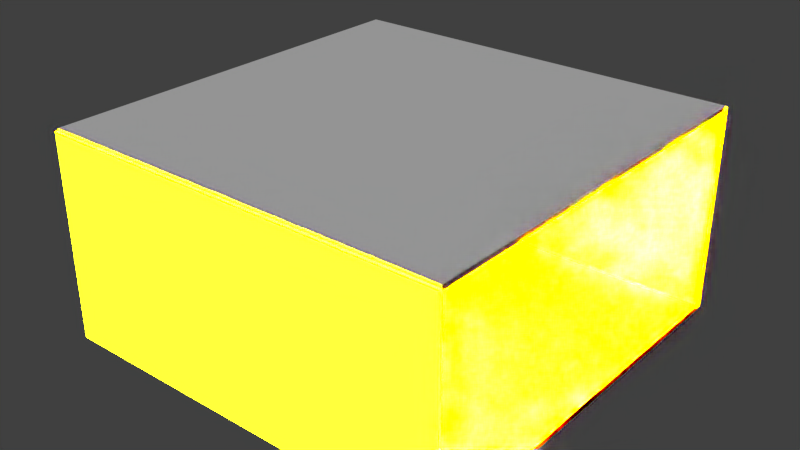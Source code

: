 # Source: room.blend  (saved by Blender 2.78.0; exported with 4.5.12 LTS)
import bpy
from mathutils import Matrix  # noqa: F401  (used for matrix-valued properties, if any)

bpy.ops.wm.read_factory_settings(use_empty=True)
scene = bpy.context.scene
scene.name = 'Scene'

# ---- collections
col_collection_1 = bpy.data.collections.new('Collection 1'); scene.collection.children.link(col_collection_1)

# ---- materials (node trees are filled in below, after node groups)
mat_material_009 = bpy.data.materials.new('Material.009')
mat_material_009.alpha_threshold = 0.0
mat_material_009.use_transparent_shadow = False
mat_material_009.diffuse_color = (0.0, 0.0, 0.0, 1.0)
mat_material_009.specular_color = (0.5, 0.5, 0.5)
mat_material_009.roughness = 0.5
mat_material_009.specular_intensity = 1.0
mat_material_005 = bpy.data.materials.new('Material.005')
mat_material_005.alpha_threshold = 0.0
mat_material_005.use_transparent_shadow = False
mat_material_005.diffuse_color = (0.6393, 0.1247, 0.07092, 1.0)
mat_material_005.specular_color = (0.5, 0.5, 0.5)
mat_material_005.roughness = 0.5
mat_material_005.specular_intensity = 1.0
mat_material_002 = bpy.data.materials.new('Material.002')
mat_material_002.alpha_threshold = 0.0
mat_material_002.use_transparent_shadow = False
mat_material_002.diffuse_color = (204.0, 204.0, 0.8, 1.0)
mat_material_002.specular_color = (0.5, 0.5, 0.5)
mat_material_002.roughness = 0.5
mat_material_002.specular_intensity = 1.0
mat_material_011 = bpy.data.materials.new('Material.011')
mat_material_011.alpha_threshold = 0.0
mat_material_011.use_transparent_shadow = False
mat_material_011.diffuse_color = (0.64, 0.64, 0.64, 1.0)
mat_material_011.specular_color = (0.5, 0.5, 0.5)
mat_material_011.roughness = 0.5
mat_material_011.specular_intensity = 1.0
mat_material_007 = bpy.data.materials.new('Material.007')
mat_material_007.alpha_threshold = 0.0
mat_material_007.use_transparent_shadow = False
mat_material_007.diffuse_color = (0.0, 0.0, 0.0, 1.0)
mat_material_007.specular_color = (0.5, 0.5, 0.5)
mat_material_007.roughness = 0.5
mat_material_007.specular_intensity = 1.0
mat_material_010 = bpy.data.materials.new('Material.010')
mat_material_010.alpha_threshold = 0.0
mat_material_010.use_transparent_shadow = False
mat_material_010.diffuse_color = (0.0, 0.0, 0.0, 1.0)
mat_material_010.specular_color = (0.5, 0.5, 0.5)
mat_material_010.roughness = 0.5
mat_material_010.specular_intensity = 1.0
mat_material_006 = bpy.data.materials.new('Material.006')
mat_material_006.alpha_threshold = 0.0
mat_material_006.use_transparent_shadow = False
mat_material_006.diffuse_color = (0.64, 0.64, 0.64, 1.0)
mat_material_006.specular_color = (0.5, 0.5, 0.5)
mat_material_006.roughness = 0.5
mat_material_006.specular_intensity = 1.0
mat_material_001 = bpy.data.materials.new('Material.001')
mat_material_001.alpha_threshold = 0.0
mat_material_001.use_transparent_shadow = False
mat_material_001.diffuse_color = (204.0, 204.0, 0.8, 1.0)
mat_material_001.specular_color = (0.5, 0.5, 0.5)
mat_material_001.roughness = 0.5
mat_material_001.specular_intensity = 1.0
mat_material_003 = bpy.data.materials.new('Material.003')
mat_material_003.alpha_threshold = 0.0
mat_material_003.use_transparent_shadow = False
mat_material_003.diffuse_color = (204.0, 204.0, 0.8, 1.0)
mat_material_003.specular_color = (0.5, 0.5, 0.5)
mat_material_003.roughness = 0.5
mat_material_003.specular_intensity = 1.0
mat_material_008 = bpy.data.materials.new('Material.008')
mat_material_008.alpha_threshold = 0.0
mat_material_008.use_transparent_shadow = False
mat_material_008.diffuse_color = (0.0, 0.0, 0.0, 1.0)
mat_material_008.specular_color = (0.5, 0.5, 0.5)
mat_material_008.roughness = 0.5
mat_material_008.specular_intensity = 1.0
mat_material_004 = bpy.data.materials.new('Material.004')
mat_material_004.alpha_threshold = 0.0
mat_material_004.use_transparent_shadow = False
mat_material_004.specular_color = (0.5, 0.5, 0.5)
mat_material_004.roughness = 0.5
mat_material_004.specular_intensity = 1.0

# ---- material node trees

# ---- world
world_world = bpy.data.worlds.new('World'); scene.world = world_world
world_world.color = (0.05088, 0.05088, 0.05088)
world_world.use_sun_shadow = False
world_world.sun_shadow_jitter_overblur = 0.0
world_world.cycles.sampling_method = 'MANUAL'

# ---- lights
light_sun_001 = bpy.data.lights.new('Sun.001', 'SUN')
light_sun_001.transmission_factor = 0.0
light_sun_001.angle = 0.1993
light_sun_001.energy = 1.0
light_sun_001.shadow_buffer_clip_start = 0.5
light_sun_001.shadow_soft_size = 0.1
light_sun_001.shadow_cascade_max_distance = 1000.0

# ---- meshes
me_plane_001 = bpy.data.meshes.new('Plane.001')
me_plane_001.from_pydata([(-4.605, 6.469, -7.901), (-4.605, 2.469, -7.901), (-2.16, 2.469, -7.901), (-2.16, 6.469, -7.901), (-8.0, 8.131, 8.0), (-8.0, 8.338, 8.0), (-8.0, 8.338, -8.0), (-8.0, 8.131, -8.0), (8.0, 8.338, -8.0), (8.0, 8.131, -8.0), (8.0, 8.338, 8.0), (8.0, 8.131, 8.0), (-8.0, 0.1312, 8.0), (-8.0, 0.3382, 8.0), (-8.0, 0.3382, -8.0), (-8.0, 0.1312, -8.0), (8.0, 0.3382, -8.0), (8.0, 0.1312, -8.0), (8.0, 0.3382, 8.0), (8.0, 0.1312, 8.0), (2.198, 6.414, -7.967), (2.198, 2.414, -7.967), (4.653, 2.414, -7.967), (4.653, 6.414, -7.967), (-4.641, 4.526, -7.769), (-4.641, 4.526, -7.976), (-4.641, 4.426, -7.976), (-4.641, 4.426, -7.769), (-2.196, 4.526, -7.976), (-2.196, 4.426, -7.976), (-2.196, 4.526, -7.769), (-2.196, 4.426, -7.769), (2.236, 4.506, -7.769), (2.236, 4.506, -7.976), (2.236, 4.406, -7.976), (2.236, 4.406, -7.769), (4.681, 4.506, -7.976), (4.681, 4.406, -7.976), (4.681, 4.506, -7.769), (4.681, 4.406, -7.769), (-3.369, 6.476, -7.769), (-3.369, 6.476, -7.976), (-3.469, 6.476, -7.976), (-3.469, 6.476, -7.769), (-3.369, 2.476, -7.976), (-3.469, 2.476, -7.976), (-3.369, 2.476, -7.769), (-3.469, 2.476, -7.769), (3.509, 6.456, -7.769), (3.509, 6.456, -7.976), (3.409, 6.456, -7.976), (3.409, 6.456, -7.769), (3.509, 2.456, -7.976), (3.409, 2.456, -7.976), (3.509, 2.456, -7.769), (3.409, 2.456, -7.769), (8.0, 8.235, -7.775), (-8.0, 8.235, -7.775), (-8.0, 0.2347, -7.775), (-4.606, 3.764, -7.775), (-4.606, 4.031, -7.775), (-4.606, 4.297, -7.775), (-4.606, 4.564, -7.775), (-4.606, 4.831, -7.775), (-4.606, 5.097, -7.775), (-4.606, 5.364, -7.775), (-4.606, 5.631, -7.775), (-4.606, 5.898, -7.775), (-4.606, 6.164, -7.775), (-4.606, 6.431, -7.775), (-4.443, 6.431, -7.775), (-4.28, 6.431, -7.775), (-4.117, 6.431, -7.775), (-3.954, 6.431, -7.775), (-3.791, 6.431, -7.775), (-3.628, 6.431, -7.775), (-3.465, 6.431, -7.775), (-3.302, 6.431, -7.775), (-3.139, 6.431, -7.775), (-2.976, 6.431, -7.775), (-2.813, 6.431, -7.775), (-2.65, 6.431, -7.775), (-2.487, 6.431, -7.775), (-2.324, 6.431, -7.775), (-2.161, 6.431, -7.775), (-2.161, 6.164, -7.775), (-2.161, 5.897, -7.775), (-2.161, 5.631, -7.775), (-2.161, 5.364, -7.775), (-2.161, 5.097, -7.775), (2.248, 5.076, -7.775), (2.248, 5.342, -7.775), (2.248, 5.609, -7.775), (2.248, 5.876, -7.775), (2.248, 6.142, -7.775), (2.248, 6.409, -7.775), (2.411, 6.409, -7.775), (2.574, 6.409, -7.775), (2.737, 6.409, -7.775), (2.9, 6.409, -7.775), (3.063, 6.409, -7.775), (3.226, 6.409, -7.775), (3.389, 6.409, -7.775), (3.552, 6.409, -7.775), (3.715, 6.409, -7.775), (3.878, 6.409, -7.775), (4.041, 6.409, -7.775), (4.204, 6.409, -7.775), (4.367, 6.409, -7.775), (4.53, 6.409, -7.775), (4.693, 6.409, -7.775), (-8.0, 8.235, -7.982), (-8.0, 0.2347, -7.982), (8.0, 8.235, -7.982), (8.0, 0.2347, -7.775), (8.0, 0.2347, -7.982), (4.693, 6.142, -7.775), (4.693, 5.876, -7.775), (4.693, 5.609, -7.775), (4.693, 5.342, -7.775), (4.693, 5.076, -7.775), (4.693, 4.809, -7.775), (4.693, 4.542, -7.775), (4.693, 4.276, -7.775), (4.693, 4.009, -7.775), (4.693, 3.742, -7.775), (4.693, 3.476, -7.775), (4.693, 3.209, -7.775), (4.693, 2.942, -7.775), (4.693, 2.676, -7.775), (4.693, 2.409, -7.775), (4.53, 2.409, -7.775), (4.367, 2.409, -7.775), (4.204, 2.409, -7.775), (4.041, 2.409, -7.775), (3.878, 2.409, -7.775), (3.715, 2.409, -7.775), (3.552, 2.409, -7.775), (3.389, 2.409, -7.775), (3.226, 2.409, -7.775), (3.063, 2.409, -7.775), (2.9, 2.409, -7.775), (2.737, 2.409, -7.775), (2.574, 2.409, -7.775), (2.411, 2.409, -7.775), (2.248, 2.409, -7.775), (2.245, 2.444, -7.982), (2.408, 2.444, -7.982), (2.571, 2.444, -7.982), (2.734, 2.444, -7.982), (2.897, 2.444, -7.982), (3.06, 2.444, -7.982), (3.223, 2.444, -7.982), (3.386, 2.444, -7.982), (3.549, 2.444, -7.982), (3.712, 2.444, -7.982), (3.875, 2.444, -7.982), (4.038, 2.444, -7.982), (4.201, 2.444, -7.982), (4.364, 2.444, -7.982), (4.527, 2.444, -7.982), (4.69, 2.444, -7.982), (4.69, 2.711, -7.982), (4.69, 2.977, -7.982), (4.69, 3.244, -7.982), (4.69, 3.511, -7.982), (4.69, 3.777, -7.982), (4.69, 4.044, -7.982), (4.69, 4.311, -7.982), (4.69, 4.577, -7.982), (4.69, 4.844, -7.982), (4.69, 5.111, -7.982), (4.69, 5.377, -7.982), (4.69, 5.644, -7.982), (4.69, 5.911, -7.982), (4.69, 6.177, -7.982), (4.69, 6.444, -7.982), (-2.161, 4.831, -7.775), (-2.161, 4.564, -7.775), (-2.161, 4.297, -7.775), (-2.161, 4.031, -7.775), (-2.161, 3.764, -7.775), (-2.161, 3.497, -7.775), (-2.161, 3.231, -7.775), (-2.161, 2.964, -7.775), (-2.161, 2.697, -7.775), (-2.161, 2.431, -7.775), (-2.324, 2.431, -7.775), (-2.487, 2.431, -7.775), (-2.65, 2.431, -7.775), (-2.813, 2.431, -7.775), (-2.976, 2.431, -7.775), (-3.139, 2.431, -7.775), (-3.302, 2.431, -7.775), (-3.465, 2.431, -7.775), (-3.628, 2.431, -7.775), (-3.791, 2.431, -7.775), (-3.954, 2.431, -7.775), (-4.117, 2.431, -7.775), (-4.28, 2.431, -7.775), (-4.443, 2.431, -7.775), (-4.606, 2.431, -7.775), (-4.606, 2.697, -7.775), (-4.606, 2.964, -7.775), (-4.606, 3.231, -7.775), (-4.606, 3.497, -7.775), (2.248, 2.676, -7.775), (2.248, 2.942, -7.775), (2.248, 3.209, -7.775), (2.248, 3.476, -7.775), (2.248, 3.742, -7.775), (2.248, 4.009, -7.775), (2.248, 4.276, -7.775), (2.248, 4.542, -7.775), (2.248, 4.809, -7.775), (4.527, 6.444, -7.982), (4.364, 6.444, -7.982), (4.201, 6.444, -7.982), (4.038, 6.444, -7.982), (3.875, 6.444, -7.982), (3.712, 6.444, -7.982), (3.549, 6.444, -7.982), (3.386, 6.444, -7.982), (3.223, 6.444, -7.982), (3.06, 6.444, -7.982), (2.897, 6.444, -7.982), (2.734, 6.444, -7.982), (2.571, 6.444, -7.982), (2.408, 6.444, -7.982), (2.245, 6.444, -7.982), (2.245, 6.177, -7.982), (2.245, 5.911, -7.982), (2.245, 5.644, -7.982), (-2.163, 5.664, -7.982), (-2.163, 5.931, -7.982), (-2.163, 6.198, -7.982), (-2.163, 6.464, -7.982), (-2.326, 6.464, -7.982), (-2.489, 6.464, -7.982), (-2.652, 6.464, -7.982), (-2.815, 6.464, -7.982), (-2.978, 6.464, -7.982), (-3.141, 6.464, -7.982), (-3.304, 6.464, -7.982), (-3.467, 6.464, -7.982), (-3.63, 6.464, -7.982), (-3.793, 6.464, -7.982), (-3.956, 6.464, -7.982), (-4.119, 6.464, -7.982), (-4.282, 6.464, -7.982), (-4.445, 6.464, -7.982), (-4.608, 6.464, -7.982), (-4.608, 6.198, -7.982), (-4.608, 5.931, -7.982), (-4.608, 5.664, -7.982), (-4.608, 5.398, -7.982), (-4.608, 5.131, -7.982), (-4.608, 4.864, -7.982), (-4.608, 4.598, -7.982), (-4.608, 4.331, -7.982), (-4.608, 4.064, -7.982), (-4.608, 3.798, -7.982), (-4.608, 3.531, -7.982), (-4.608, 3.264, -7.982), (-4.608, 2.998, -7.982), (-4.608, 2.731, -7.982), (-4.608, 2.464, -7.982), (-4.445, 2.464, -7.982), (-4.282, 2.464, -7.982), (-4.119, 2.464, -7.982), (-3.956, 2.464, -7.982), (-3.793, 2.464, -7.982), (-3.63, 2.464, -7.982), (-3.467, 2.464, -7.982), (-3.304, 2.464, -7.982), (-3.141, 2.464, -7.982), (-2.978, 2.464, -7.982), (-2.815, 2.464, -7.982), (-2.652, 2.464, -7.982), (-2.489, 2.464, -7.982), (-2.326, 2.464, -7.982), (-2.163, 2.464, -7.982), (-2.163, 2.731, -7.982), (-2.163, 2.998, -7.982), (-2.163, 3.264, -7.982), (-2.163, 3.531, -7.982), (-2.163, 3.798, -7.982), (-2.163, 4.064, -7.982), (-2.163, 4.331, -7.982), (-2.163, 4.598, -7.982), (-2.163, 4.864, -7.982), (-2.163, 5.131, -7.982), (-2.163, 5.398, -7.982), (2.245, 5.377, -7.982), (2.245, 5.111, -7.982), (2.245, 4.844, -7.982), (2.245, 4.577, -7.982), (2.245, 4.311, -7.982), (2.245, 4.044, -7.982), (2.245, 3.777, -7.982), (2.245, 3.511, -7.982), (2.245, 3.244, -7.982), (2.245, 2.977, -7.982), (2.245, 2.711, -7.982), (-8.104, 8.235, 7.979), (-8.104, 8.235, -8.021), (-8.104, 0.2347, -8.021), (-8.104, 0.2347, 7.979), (-7.897, 8.235, -8.021), (-7.897, 0.2347, -8.021), (-7.897, 8.235, 7.979), (-7.897, 0.2347, 7.979), (8.104, 0.2347, -7.979), (8.104, 0.2347, 8.021), (7.897, 0.2347, 8.021), (7.897, 0.2347, -7.979), (8.104, 8.235, -7.979), (7.897, 8.235, -7.979), (7.897, 8.235, 8.021), (8.104, 8.235, 8.021)], [], [(0, 1, 2, 3), (4, 5, 6, 7), (7, 6, 8, 9), (9, 8, 10, 11), (11, 10, 5, 4), (7, 9, 11, 4), (8, 6, 5, 10), (12, 13, 14, 15), (15, 14, 16, 17), (17, 16, 18, 19), (19, 18, 13, 12), (15, 17, 19, 12), (16, 14, 13, 18), (20, 21, 22, 23), (24, 25, 26, 27), (25, 28, 29, 26), (28, 30, 31, 29), (30, 24, 27, 31), (27, 26, 29, 31), (30, 28, 25, 24), (32, 33, 34, 35), (33, 36, 37, 34), (36, 38, 39, 37), (38, 32, 35, 39), (35, 34, 37, 39), (38, 36, 33, 32), (40, 41, 42, 43), (41, 44, 45, 42), (44, 46, 47, 45), (46, 40, 43, 47), (43, 42, 45, 47), (46, 44, 41, 40), (48, 49, 50, 51), (49, 52, 53, 50), (52, 54, 55, 53), (54, 48, 51, 55), (51, 50, 53, 55), (54, 52, 49, 48), (56, 57, 58, 59, 60, 61, 62, 63, 64, 65, 66, 67, 68, 69, 70, 71, 72, 73, 74, 75, 76, 77, 78, 79, 80, 81, 82, 83, 84, 85, 86, 87, 88, 89, 90, 91, 92, 93, 94, 95, 96, 97, 98, 99, 100, 101, 102, 103, 104, 105, 106, 107, 108, 109, 110), (57, 111, 112, 58), (113, 56, 114, 115), (114, 58, 112, 115), (113, 111, 57, 56), (114, 56, 110, 116, 117, 118, 119, 120, 121, 122, 123, 124, 125, 126, 127, 128, 129, 130, 131, 132, 133, 134, 135, 136, 137, 138, 139, 140, 141, 142, 143, 144, 145), (113, 115, 146, 147, 148, 149, 150, 151, 152, 153, 154, 155, 156, 157, 158, 159, 160, 161, 162, 163, 164, 165, 166, 167, 168, 169, 170, 171, 172, 173, 174, 175, 176), (90, 89, 177, 178, 179, 180, 181, 182, 183, 184, 185, 186, 187, 188, 189, 190, 191, 192, 193, 194, 195, 196, 197, 198, 199, 200, 201, 202, 203, 204, 205, 59, 58, 114, 145, 206, 207, 208, 209, 210, 211, 212, 213, 214), (111, 113, 176, 215, 216, 217, 218, 219, 220, 221, 222, 223, 224, 225, 226, 227, 228, 229, 230, 231, 232, 233, 234, 235, 236, 237, 238, 239, 240, 241, 242, 243, 244, 245, 246, 247, 248, 249, 250, 251, 252, 253, 254, 255, 256, 257, 258, 259, 260, 261, 262, 263, 112), (112, 263, 264, 265, 266, 267, 268, 269, 270, 271, 272, 273, 274, 275, 276, 277, 278, 279, 280, 281, 282, 283, 284, 285, 286, 287, 288, 289, 290, 291, 292, 233, 232, 293, 294, 295, 296, 297, 298, 299, 300, 301, 302, 303, 146, 115), (304, 305, 306, 307), (305, 308, 309, 306), (308, 310, 311, 309), (310, 304, 307, 311), (307, 306, 309, 311), (310, 308, 305, 304), (312, 313, 314, 315), (316, 317, 318, 319), (312, 316, 319, 313), (313, 319, 318, 314), (314, 318, 317, 315), (316, 312, 315, 317)])
me_plane_001.polygons.foreach_set('use_smooth', [True] * 60)
me_plane_001.polygons.foreach_set('material_index', [3, 10, 10, 10, 10, 10, 10, 1, 1, 1, 1, 1, 1, 6, 5, 5, 5, 5, 5, 5, 9, 9, 9, 9, 9, 9, 0, 0, 0, 0, 0, 0, 4, 4, 4, 4, 4, 4, 8, 8, 8, 8, 8, 8, 8, 8, 8, 8, 2, 2, 2, 2, 2, 2, 7, 7, 7, 7, 7, 7])
_k = set([(4, 5), (4, 7), (4, 11), (5, 6), (5, 10), (6, 7), (6, 8), (7, 9), (8, 9), (8, 10), (9, 11), (10, 11), (12, 13), (12, 15), (12, 19), (13, 14), (13, 18), (14, 15), (14, 16), (15, 17), (16, 17), (16, 18), (17, 19), (18, 19), (24, 25), (24, 27), (24, 30), (25, 26), (25, 28), (26, 27), (26, 29), (27, 31), (28, 29), (28, 30), (29, 31), (30, 31), (32, 33), (32, 35), (32, 38), (33, 34), (33, 36), (34, 35), (34, 37), (35, 39), (36, 37), (36, 38), (37, 39), (38, 39), (40, 41), (40, 43), (40, 46), (41, 42), (41, 44), (42, 43), (42, 45), (43, 47), (44, 45), (44, 46), (45, 47), (46, 47), (48, 49), (48, 51), (48, 54), (49, 50), (49, 52), (50, 51), (50, 53), (51, 55), (52, 53), (52, 54), (53, 55), (54, 55), (56, 57), (56, 113), (56, 114), (57, 58), (57, 111), (58, 112), (58, 114), (111, 112), (111, 113), (112, 115), (113, 115), (114, 115), (304, 305), (304, 307), (304, 310), (305, 306), (305, 308), (306, 307), (306, 309), (307, 311), (308, 309), (308, 310), (309, 311), (310, 311), (312, 313), (312, 315), (312, 316), (313, 314), (313, 319), (314, 315), (314, 318), (315, 317), (316, 317), (316, 319), (317, 318), (318, 319)])
me_plane_001.attributes.new('sharp_edge', 'BOOLEAN', 'EDGE').data.foreach_set('value', [ (min(e.vertices), max(e.vertices)) in _k for e in me_plane_001.edges])
_uv = me_plane_001.uv_layers.new(name='UVMap')
_uv.uv.foreach_set('vector', [0.0, 0.0, 1.0, 0.0, 1.0, 1.0, 0.0, 1.0, 0.0, 0.0, 1.0, 0.0, 1.0, 1.0, 0.0, 1.0, 0.0, 0.0, 1.0, 0.0, 1.0, 1.0, 0.0, 1.0, 0.0, 0.0, 1.0, 0.0, 1.0, 1.0, 0.0, 1.0, 0.0, 0.0, 1.0, 0.0, 1.0, 1.0, 0.0, 1.0, 0.0, 0.0, 1.0, 0.0, 1.0, 1.0, 0.0, 1.0, 0.0, 0.0, 1.0, 0.0, 1.0, 1.0, 0.0, 1.0, 0.0, 0.0, 1.0, 0.0, 1.0, 1.0, 0.0, 1.0, 0.0, 0.0, 1.0, 0.0, 1.0, 1.0, 0.0, 1.0, 0.0, 0.0, 1.0, 0.0, 1.0, 1.0, 0.0, 1.0, 0.0, 0.0, 1.0, 0.0, 1.0, 1.0, 0.0, 1.0, 0.0, 0.0, 1.0, 0.0, 1.0, 1.0, 0.0, 1.0, 0.0, 0.0, 1.0, 0.0, 1.0, 1.0, 0.0, 1.0, 0.0, 0.0, 1.0, 0.0, 1.0, 1.0, 0.0, 1.0, 0.0, 0.0, 1.0, 0.0, 1.0, 1.0, 0.0, 1.0, 0.0, 0.0, 1.0, 0.0, 1.0, 1.0, 0.0, 1.0, 0.0, 0.0, 1.0, 0.0, 1.0, 1.0, 0.0, 1.0, 0.0, 0.0, 1.0, 0.0, 1.0, 1.0, 0.0, 1.0, 0.0, 0.0, 1.0, 0.0, 1.0, 1.0, 0.0, 1.0, 0.0, 0.0, 1.0, 0.0, 1.0, 1.0, 0.0, 1.0, 0.0, 0.0, 1.0, 0.0, 1.0, 1.0, 0.0, 1.0, 0.0, 0.0, 1.0, 0.0, 1.0, 1.0, 0.0, 1.0, 0.0, 0.0, 1.0, 0.0, 1.0, 1.0, 0.0, 1.0, 0.0, 0.0, 1.0, 0.0, 1.0, 1.0, 0.0, 1.0, 0.0, 0.0, 1.0, 0.0, 1.0, 1.0, 0.0, 1.0, 0.0, 0.0, 1.0, 0.0, 1.0, 1.0, 0.0, 1.0, 0.0, 0.0, 1.0, 0.0, 1.0, 1.0, 0.0, 1.0, 0.0, 0.0, 1.0, 0.0, 1.0, 1.0, 0.0, 1.0, 0.0, 0.0, 1.0, 0.0, 1.0, 1.0, 0.0, 1.0, 0.0, 0.0, 1.0, 0.0, 1.0, 1.0, 0.0, 1.0, 0.0, 0.0, 1.0, 0.0, 1.0, 1.0, 0.0, 1.0, 0.0, 0.0, 1.0, 0.0, 1.0, 1.0, 0.0, 1.0, 0.0, 0.0, 1.0, 0.0, 1.0, 1.0, 0.0, 1.0, 0.0, 0.0, 1.0, 0.0, 1.0, 1.0, 0.0, 1.0, 0.0, 0.0, 1.0, 0.0, 1.0, 1.0, 0.0, 1.0, 0.0, 0.0, 1.0, 0.0, 1.0, 1.0, 0.0, 1.0, 0.0, 0.0, 1.0, 0.0, 1.0, 1.0, 0.0, 1.0, 0.0, 0.0, 1.0, 0.0, 1.0, 1.0, 0.0, 1.0, 0.5, 1.0, 0.557, 0.9967, 0.6132, 0.987, 0.668, 0.9709, 0.7206, 0.9487, 0.7703, 0.9206, 0.8165, 0.8871, 0.8586, 0.8485, 0.896, 0.8053, 0.9282, 0.7582, 0.9548, 0.7077, 0.9755, 0.6545, 0.99, 0.5993, 0.9982, 0.5428, 0.9998, 0.4857, 0.9949, 0.4288, 0.9836, 0.3729, 0.9659, 0.3186, 0.9422, 0.2667, 0.9127, 0.2178, 0.8779, 0.1726, 0.8381, 0.1316, 0.7939, 0.09549, 0.7459, 0.06463, 0.6946, 0.03944, 0.6409, 0.02025, 0.5853, 0.007323, 0.5285, 0.0008155, 0.4715, 0.0008154, 0.4147, 0.007323, 0.3591, 0.02025, 0.3054, 0.03944, 0.2541, 0.06463, 0.2061, 0.09549, 0.1619, 0.1316, 0.1221, 0.1726, 0.08726, 0.2178, 0.05778, 0.2667, 0.03407, 0.3186, 0.01643, 0.3729, 0.005089, 0.4288, 0.0002039, 0.4857, 0.001834, 0.5428, 0.009959, 0.5993, 0.02447, 0.6545, 0.04518, 0.7077, 0.07183, 0.7582, 0.104, 0.8053, 0.1414, 0.8485, 0.1835, 0.8871, 0.2297, 0.9206, 0.2794, 0.9487, 0.332, 0.9709, 0.3868, 0.987, 0.443, 0.9967, 0.0, 0.0, 1.0, 0.0, 1.0, 1.0, 0.0, 1.0, 0.0, 0.0, 1.0, 0.0, 1.0, 1.0, 0.0, 1.0, 0.0, 0.0, 1.0, 0.0, 1.0, 1.0, 0.0, 1.0, 0.0, 0.0, 1.0, 0.0, 1.0, 1.0, 0.0, 1.0, 0.5, 1.0, 0.5946, 0.991, 0.6858, 0.9642, 0.7703, 0.9206, 0.845, 0.8619, 0.9073, 0.79, 0.9548, 0.7077, 0.9859, 0.6179, 0.9994, 0.5238, 0.9949, 0.4288, 0.9725, 0.3365, 0.933, 0.25, 0.8779, 0.1726, 0.8091, 0.107, 0.7291, 0.05558, 0.6409, 0.02025, 0.5475, 0.002264, 0.4525, 0.002264, 0.3591, 0.02025, 0.2709, 0.05558, 0.1909, 0.107, 0.1221, 0.1726, 0.06699, 0.25, 0.0275, 0.3365, 0.005089, 0.4288, 0.0005664, 0.5238, 0.01409, 0.6179, 0.04518, 0.7077, 0.09271, 0.79, 0.155, 0.8619, 0.2297, 0.9206, 0.3142, 0.9642, 0.4054, 0.991, 0.5, 1.0, 0.5946, 0.991, 0.6858, 0.9642, 0.7703, 0.9206, 0.845, 0.8619, 0.9073, 0.79, 0.9548, 0.7077, 0.9859, 0.6179, 0.9994, 0.5238, 0.9949, 0.4288, 0.9725, 0.3365, 0.933, 0.25, 0.8779, 0.1726, 0.8091, 0.107, 0.7291, 0.05558, 0.6409, 0.02025, 0.5475, 0.002264, 0.4525, 0.002264, 0.3591, 0.02025, 0.2709, 0.05558, 0.1909, 0.107, 0.1221, 0.1726, 0.06699, 0.25, 0.0275, 0.3365, 0.005089, 0.4288, 0.0005664, 0.5238, 0.01409, 0.6179, 0.04518, 0.7077, 0.09271, 0.79, 0.155, 0.8619, 0.2297, 0.9206, 0.3142, 0.9642, 0.4054, 0.991, 0.5, 1.0, 0.5712, 0.9949, 0.6409, 0.9797, 0.7077, 0.9548, 0.7703, 0.9206, 0.8274, 0.8779, 0.8779, 0.8274, 0.9206, 0.7703, 0.9548, 0.7077, 0.9797, 0.6409, 0.9949, 0.5712, 1.0, 0.5, 0.9949, 0.4288, 0.9797, 0.3591, 0.9548, 0.2923, 0.9206, 0.2297, 0.8779, 0.1726, 0.8274, 0.1221, 0.7703, 0.07937, 0.7077, 0.04518, 0.6409, 0.02025, 0.5712, 0.005089, 0.5, 0.0, 0.4288, 0.005089, 0.3591, 0.02025, 0.2923, 0.04518, 0.2297, 0.07937, 0.1726, 0.1221, 0.1221, 0.1726, 0.07937, 0.2297, 0.04518, 0.2923, 0.02025, 0.3591, 0.005089, 0.4288, 0.0, 0.5, 0.005089, 0.5712, 0.02025, 0.6409, 0.04518, 0.7077, 0.07937, 0.7703, 0.1221, 0.8274, 0.1726, 0.8779, 0.2297, 0.9206, 0.2923, 0.9548, 0.3591, 0.9797, 0.4288, 0.9949, 0.5, 1.0, 0.5591, 0.9965, 0.6174, 0.986, 0.6741, 0.9687, 0.7283, 0.9448, 0.7793, 0.9147, 0.8264, 0.8788, 0.8689, 0.8375, 0.9062, 0.7915, 0.9379, 0.7414, 0.9633, 0.6879, 0.9823, 0.6318, 0.9945, 0.5738, 0.9998, 0.5148, 0.998, 0.4556, 0.9893, 0.397, 0.9737, 0.3399, 0.9514, 0.285, 0.9228, 0.2331, 0.8883, 0.185, 0.8483, 0.1412, 0.8034, 0.1026, 0.7543, 0.06948, 0.7016, 0.04243, 0.646, 0.0218, 0.5884, 0.007885, 0.5296, 0.0008781, 0.4704, 0.0008782, 0.4116, 0.007885, 0.354, 0.0218, 0.2984, 0.04243, 0.2457, 0.06948, 0.1966, 0.1026, 0.1517, 0.1412, 0.1117, 0.185, 0.0772, 0.2331, 0.0486, 0.285, 0.02634, 0.3399, 0.01072, 0.397, 0.001975, 0.4556, 0.0002196, 0.5148, 0.00548, 0.5738, 0.01768, 0.6318, 0.03666, 0.6879, 0.06213, 0.7414, 0.09376, 0.7915, 0.1311, 0.8375, 0.1736, 0.8788, 0.2207, 0.9147, 0.2717, 0.9448, 0.3259, 0.9687, 0.3826, 0.986, 0.4409, 0.9965, 0.5, 1.0, 0.5681, 0.9953, 0.6349, 0.9815, 0.6992, 0.9586, 0.7598, 0.9272, 0.8155, 0.8879, 0.8654, 0.8413, 0.9085, 0.7883, 0.9439, 0.73, 0.9711, 0.6674, 0.9895, 0.6017, 0.9988, 0.5341, 0.9988, 0.4659, 0.9895, 0.3983, 0.9711, 0.3326, 0.9439, 0.27, 0.9085, 0.2117, 0.8654, 0.1587, 0.8155, 0.1121, 0.7598, 0.07279, 0.6992, 0.04139, 0.6349, 0.01854, 0.5681, 0.004657, 0.5, 0.0, 0.4319, 0.004657, 0.3651, 0.01854, 0.3008, 0.04139, 0.2402, 0.07279, 0.1845, 0.1121, 0.1346, 0.1587, 0.09152, 0.2117, 0.05606, 0.27, 0.02887, 0.3326, 0.01046, 0.3983, 0.001166, 0.4659, 0.001166, 0.5341, 0.01046, 0.6017, 0.02887, 0.6674, 0.05606, 0.73, 0.09151, 0.7883, 0.1346, 0.8413, 0.1845, 0.8879, 0.2402, 0.9272, 0.3008, 0.9586, 0.3651, 0.9815, 0.4319, 0.9953, 0.0, 0.0, 1.0, 0.0, 1.0, 1.0, 0.0, 1.0, 0.0, 0.0, 1.0, 0.0, 1.0, 1.0, 0.0, 1.0, 0.0, 0.0, 1.0, 0.0, 1.0, 1.0, 0.0, 1.0, 0.0, 0.0, 1.0, 0.0, 1.0, 1.0, 0.0, 1.0, 0.0, 0.0, 1.0, 0.0, 1.0, 1.0, 0.0, 1.0, 0.0, 0.0, 1.0, 0.0, 1.0, 1.0, 0.0, 1.0, 0.0, 0.0, 1.0, 0.0, 1.0, 1.0, 0.0, 1.0, 0.0, 0.0, 1.0, 0.0, 1.0, 1.0, 0.0, 1.0, 0.0, 0.0, 1.0, 0.0, 1.0, 1.0, 0.0, 1.0, 0.0, 0.0, 1.0, 0.0, 1.0, 1.0, 0.0, 1.0, 0.0, 0.0, 1.0, 0.0, 1.0, 1.0, 0.0, 1.0, 0.0, 0.0, 1.0, 0.0, 1.0, 1.0, 0.0, 1.0])
me_plane_001.materials.append(mat_material_009)
me_plane_001.materials.append(mat_material_005)
me_plane_001.materials.append(mat_material_002)
me_plane_001.materials.append(mat_material_011)
me_plane_001.materials.append(mat_material_007)
me_plane_001.materials.append(mat_material_010)
me_plane_001.materials.append(mat_material_006)
me_plane_001.materials.append(mat_material_001)
me_plane_001.materials.append(mat_material_003)
me_plane_001.materials.append(mat_material_008)
me_plane_001.materials.append(mat_material_004)
me_plane_001.use_remesh_preserve_volume = False
me_plane_001.use_remesh_preserve_attributes = False
me_plane_001.use_mirror_vertex_groups = False
me_plane_001.update()
me_plane_001.normals_split_custom_set([tuple(v) for v in zip(*[iter([0.0, 0.0, 1.0, 0.0, 0.0, 1.0, 0.0, 0.0, 1.0, 0.0, 0.0, 1.0, -1.0, 0.0, 1.192e-07, -1.0, 0.0, 1.192e-07, -1.0, 0.0, 1.192e-07, -1.0, 0.0, 1.192e-07, 0.0, 0.0, -1.0, 0.0, 0.0, -1.0, 0.0, 0.0, -1.0, 0.0, 0.0, -1.0, 1.0, 0.0, 0.0, 1.0, 0.0, 0.0, 1.0, 0.0, 0.0, 1.0, 0.0, 0.0, -3.599e-08, 0.0, 1.0, -3.599e-08, 0.0, 1.0, -3.599e-08, 0.0, 1.0, -3.599e-08, 0.0, 1.0, -5.96e-08, -1.0, 0.0, -5.96e-08, -1.0, 0.0, -5.96e-08, -1.0, 0.0, -5.96e-08, -1.0, 0.0, 0.0, 1.0, 0.0, 0.0, 1.0, 0.0, 0.0, 1.0, 0.0, 0.0, 1.0, 0.0, -1.0, 0.0, 5.96e-08, -1.0, 0.0, 5.96e-08, -1.0, 0.0, 5.96e-08, -1.0, 0.0, 5.96e-08, 0.0, 0.0, -1.0, 0.0, 0.0, -1.0, 0.0, 0.0, -1.0, 0.0, 0.0, -1.0, 1.0, 0.0, -5.96e-08, 1.0, 0.0, -5.96e-08, 1.0, 0.0, -5.96e-08, 1.0, 0.0, -5.96e-08, -3.599e-08, 0.0, 1.0, -3.599e-08, 0.0, 1.0, -3.599e-08, 0.0, 1.0, -3.599e-08, 0.0, 1.0, 0.0, -1.0, 0.0, 0.0, -1.0, 0.0, 0.0, -1.0, 0.0, 0.0, -1.0, 0.0, 0.0, 1.0, 0.0, 0.0, 1.0, 0.0, 0.0, 1.0, 0.0, 0.0, 1.0, 0.0, 1.942e-07, 0.0, 1.0, 1.942e-07, 0.0, 1.0, 1.942e-07, 0.0, 1.0, 1.942e-07, 0.0, 1.0, -1.0, 0.0, 0.0, -1.0, 0.0, 0.0, -1.0, 0.0, 0.0, -1.0, 0.0, 0.0, 0.0, 0.0, -1.0, 0.0, 0.0, -1.0, 0.0, 0.0, -1.0, 0.0, 0.0, -1.0, 1.0, 0.0, 0.0, 1.0, 0.0, 0.0, 1.0, 0.0, 0.0, 1.0, 0.0, 0.0, 0.0, 0.0, 1.0, 0.0, 0.0, 1.0, 0.0, 0.0, 1.0, 0.0, 0.0, 1.0, 0.0, -1.0, 0.0, 0.0, -1.0, 0.0, 0.0, -1.0, 0.0, 0.0, -1.0, 0.0, 0.0, 1.0, 0.0, 0.0, 1.0, 0.0, 0.0, 1.0, 0.0, 0.0, 1.0, 0.0, -1.0, 0.0, 0.0, -1.0, 0.0, 0.0, -1.0, 0.0, 0.0, -1.0, 0.0, 0.0, 0.0, 0.0, -1.0, 0.0, 0.0, -1.0, 0.0, 0.0, -1.0, 0.0, 0.0, -1.0, 1.0, 0.0, 0.0, 1.0, 0.0, 0.0, 1.0, 0.0, 0.0, 1.0, 0.0, 0.0, 0.0, 0.0, 1.0, 0.0, 0.0, 1.0, 0.0, 0.0, 1.0, 0.0, 0.0, 1.0, 0.0, -1.0, 0.0, 0.0, -1.0, 0.0, 0.0, -1.0, 0.0, 0.0, -1.0, 0.0, 0.0, 1.0, 0.0, 0.0, 1.0, 0.0, 0.0, 1.0, 0.0, 0.0, 1.0, 0.0, 0.0, 1.0, 0.0, 0.0, 1.0, 0.0, 0.0, 1.0, 0.0, 0.0, 1.0, 0.0, 0.0, 0.0, -1.0, 0.0, 0.0, -1.0, 0.0, 0.0, -1.0, 0.0, 0.0, -1.0, 0.0, -1.0, 0.0, 0.0, -1.0, 0.0, 0.0, -1.0, 0.0, 0.0, -1.0, 0.0, 0.0, 0.0, 1.0, 0.0, 0.0, 1.0, 0.0, 0.0, 1.0, 0.0, 0.0, 1.0, -1.0, 2.879e-07, 0.0, -1.0, 2.879e-07, 0.0, -1.0, 2.879e-07, 0.0, -1.0, 2.879e-07, 0.0, 1.0, -2.879e-07, 0.0, 1.0, -2.879e-07, 0.0, 1.0, -2.879e-07, 0.0, 1.0, -2.879e-07, 0.0, 0.0, 1.0, 0.0, 0.0, 1.0, 0.0, 0.0, 1.0, 0.0, 0.0, 1.0, 0.0, 0.0, 0.0, -1.0, 0.0, 0.0, -1.0, 0.0, 0.0, -1.0, 0.0, 0.0, -1.0, 0.0, -1.0, 0.0, 0.0, -1.0, 0.0, 0.0, -1.0, 0.0, 0.0, -1.0, 0.0, 0.0, 0.0, 1.0, 0.0, 0.0, 1.0, 0.0, 0.0, 1.0, 0.0, 0.0, 1.0, -1.0, 0.0, 0.0, -1.0, 0.0, 0.0, -1.0, 0.0, 0.0, -1.0, 0.0, 0.0, 1.0, 0.0, 0.0, 1.0, 0.0, 0.0, 1.0, 0.0, 0.0, 1.0, 0.0, 0.0, 1.009e-07, 2.543e-08, 1.0, -6.408e-09, 7.919e-08, 1.0, -1.252e-08, -1.329e-08, 1.0, -9.316e-09, 3.519e-08, 1.0, -6.408e-09, 7.919e-08, 1.0, -6.408e-09, 7.919e-08, 1.0, -6.408e-09, 7.919e-08, 1.0, -6.408e-09, 7.919e-08, 1.0, -6.408e-09, 7.919e-08, 1.0, -6.408e-09, 7.919e-08, 1.0, -6.408e-09, 7.919e-08, 1.0, -6.408e-09, 7.919e-08, 1.0, -6.408e-09, 7.919e-08, 1.0, -6.408e-09, 7.919e-08, 1.0, -6.408e-09, 7.919e-08, 1.0, -6.408e-09, 7.919e-08, 1.0, -6.408e-09, 7.919e-08, 1.0, -6.408e-09, 7.919e-08, 1.0, -6.408e-09, 7.919e-08, 1.0, -6.408e-09, 7.919e-08, 1.0, -6.408e-09, 7.919e-08, 1.0, -6.408e-09, 7.919e-08, 1.0, -6.408e-09, 7.919e-08, 1.0, -6.408e-09, 7.919e-08, 1.0, -6.408e-09, 7.919e-08, 1.0, -6.408e-09, 7.919e-08, 1.0, -6.408e-09, 7.919e-08, 1.0, -6.408e-09, 7.919e-08, 1.0, -6.408e-09, 7.919e-08, 1.0, -6.408e-09, 7.919e-08, 1.0, -6.408e-09, 7.919e-08, 1.0, -6.408e-09, 7.919e-08, 1.0, -6.408e-09, 7.919e-08, 1.0, -1.235e-08, -1.076e-08, 1.0, -1.239e-08, -1.133e-08, 1.0, -6.408e-09, 7.919e-08, 1.0, -6.408e-09, 7.919e-08, 1.0, -6.408e-09, 7.919e-08, 1.0, -6.408e-09, 7.919e-08, 1.0, -6.408e-09, 7.919e-08, 1.0, -6.408e-09, 7.919e-08, 1.0, -6.408e-09, 7.919e-08, 1.0, -6.408e-09, 7.919e-08, 1.0, -6.408e-09, 7.919e-08, 1.0, -6.408e-09, 7.919e-08, 1.0, -6.408e-09, 7.919e-08, 1.0, -6.408e-09, 7.919e-08, 1.0, -6.408e-09, 7.919e-08, 1.0, -6.408e-09, 7.919e-08, 1.0, -6.408e-09, 7.919e-08, 1.0, -6.408e-09, 7.919e-08, 1.0, -6.408e-09, 7.919e-08, 1.0, -6.408e-09, 7.919e-08, 1.0, -6.408e-09, 7.919e-08, 1.0, 6.321e-08, 4.431e-08, 1.0, -1.0, 0.0, 0.0, -1.0, 0.0, 0.0, -1.0, 0.0, 0.0, -1.0, 0.0, 0.0, 1.0, 0.0, 0.0, 1.0, 0.0, 0.0, 1.0, 0.0, 0.0, 1.0, 0.0, 0.0, 0.0, -1.0, 0.0, 0.0, -1.0, 0.0, 0.0, -1.0, 0.0, 0.0, -1.0, 0.0, 0.0, 1.0, 0.0, 0.0, 1.0, 0.0, 0.0, 1.0, 0.0, 0.0, 1.0, 0.0, 1.125e-07, -2.33e-08, 1.0, 1.009e-07, 2.543e-08, 1.0, 6.321e-08, 4.431e-08, 1.0, 1.517e-07, 0.0, 1.0, 1.517e-07, 0.0, 1.0, 1.517e-07, 0.0, 1.0, 1.517e-07, 0.0, 1.0, 1.517e-07, 0.0, 1.0, 1.517e-07, 0.0, 1.0, 1.517e-07, 0.0, 1.0, 1.517e-07, 0.0, 1.0, 1.517e-07, 0.0, 1.0, 1.517e-07, 0.0, 1.0, 1.517e-07, 0.0, 1.0, 1.517e-07, 0.0, 1.0, 1.517e-07, 0.0, 1.0, 1.517e-07, 0.0, 1.0, 1.517e-07, 0.0, 1.0, 1.517e-07, 0.0, 1.0, 1.517e-07, 0.0, 1.0, 1.517e-07, 0.0, 1.0, 1.517e-07, 0.0, 1.0, 1.517e-07, 0.0, 1.0, 1.517e-07, 0.0, 1.0, 1.517e-07, 0.0, 1.0, 1.517e-07, 0.0, 1.0, 1.517e-07, 0.0, 1.0, 1.517e-07, 0.0, 1.0, 1.517e-07, 0.0, 1.0, 1.517e-07, 0.0, 1.0, 1.517e-07, 0.0, 1.0, 1.517e-07, 0.0, 1.0, 8.443e-09, -8.532e-08, 1.0, 4.428e-07, -7.469e-08, -1.0, 3.995e-07, -1.144e-07, -1.0, 8.835e-09, -2.373e-08, -1.0, 5.495e-07, -1.492e-07, -1.0, 5.495e-07, -1.492e-07, -1.0, 5.495e-07, -1.492e-07, -1.0, 5.495e-07, -1.492e-07, -1.0, 5.495e-07, -1.492e-07, -1.0, 5.495e-07, -1.492e-07, -1.0, 5.495e-07, -1.492e-07, -1.0, 5.495e-07, -1.492e-07, -1.0, 5.495e-07, -1.492e-07, -1.0, 5.495e-07, -1.492e-07, -1.0, 5.495e-07, -1.492e-07, -1.0, 5.495e-07, -1.492e-07, -1.0, 5.495e-07, -1.492e-07, -1.0, 5.495e-07, -1.492e-07, -1.0, 5.495e-07, -1.492e-07, -1.0, 5.495e-07, -1.492e-07, -1.0, 5.495e-07, -1.492e-07, -1.0, 5.495e-07, -1.492e-07, -1.0, 5.495e-07, -1.492e-07, -1.0, 5.495e-07, -1.492e-07, -1.0, 5.495e-07, -1.492e-07, -1.0, 5.495e-07, -1.492e-07, -1.0, 5.495e-07, -1.492e-07, -1.0, 5.495e-07, -1.492e-07, -1.0, 5.495e-07, -1.492e-07, -1.0, 5.495e-07, -1.492e-07, -1.0, 5.495e-07, -1.492e-07, -1.0, 5.495e-07, -1.492e-07, -1.0, 5.495e-07, -1.492e-07, -1.0, 3.599e-07, -1.669e-08, -1.0, -1.239e-08, -1.133e-08, 1.0, -1.235e-08, -1.076e-08, 1.0, -1.834e-08, -1.013e-07, 1.0, -1.834e-08, -1.013e-07, 1.0, -1.834e-08, -1.013e-07, 1.0, -1.834e-08, -1.013e-07, 1.0, -1.834e-08, -1.013e-07, 1.0, -1.834e-08, -1.013e-07, 1.0, -1.834e-08, -1.013e-07, 1.0, -1.834e-08, -1.013e-07, 1.0, -1.834e-08, -1.013e-07, 1.0, -1.834e-08, -1.013e-07, 1.0, -1.834e-08, -1.013e-07, 1.0, -1.834e-08, -1.013e-07, 1.0, -1.834e-08, -1.013e-07, 1.0, -1.834e-08, -1.013e-07, 1.0, -1.834e-08, -1.013e-07, 1.0, -1.834e-08, -1.013e-07, 1.0, -1.834e-08, -1.013e-07, 1.0, -1.834e-08, -1.013e-07, 1.0, -1.834e-08, -1.013e-07, 1.0, -1.834e-08, -1.013e-07, 1.0, -1.834e-08, -1.013e-07, 1.0, -1.834e-08, -1.013e-07, 1.0, -1.834e-08, -1.013e-07, 1.0, -1.834e-08, -1.013e-07, 1.0, -1.834e-08, -1.013e-07, 1.0, -1.834e-08, -1.013e-07, 1.0, -1.834e-08, -1.013e-07, 1.0, -1.834e-08, -1.013e-07, 1.0, -1.834e-08, -1.013e-07, 1.0, -9.316e-09, 3.519e-08, 1.0, -1.252e-08, -1.329e-08, 1.0, 1.125e-07, -2.33e-08, 1.0, 8.443e-09, -8.532e-08, 1.0, -1.834e-08, -1.013e-07, 1.0, -1.834e-08, -1.013e-07, 1.0, -1.834e-08, -1.013e-07, 1.0, -1.834e-08, -1.013e-07, 1.0, -1.834e-08, -1.013e-07, 1.0, -1.834e-08, -1.013e-07, 1.0, -1.834e-08, -1.013e-07, 1.0, -1.834e-08, -1.013e-07, 1.0, -1.834e-08, -1.013e-07, 1.0, 2.117e-07, 8.681e-08, -1.0, 4.428e-07, -7.469e-08, -1.0, 3.599e-07, -1.669e-08, -1.0, 2.117e-07, 8.681e-08, -1.0, 2.117e-07, 8.681e-08, -1.0, 2.117e-07, 8.681e-08, -1.0, 2.117e-07, 8.681e-08, -1.0, 2.117e-07, 8.681e-08, -1.0, 2.117e-07, 8.681e-08, -1.0, 2.117e-07, 8.681e-08, -1.0, 2.117e-07, 8.681e-08, -1.0, 2.117e-07, 8.681e-08, -1.0, 2.117e-07, 8.681e-08, -1.0, 2.117e-07, 8.681e-08, -1.0, 2.117e-07, 8.681e-08, -1.0, 2.117e-07, 8.681e-08, -1.0, 2.117e-07, 8.681e-08, -1.0, 2.117e-07, 8.681e-08, -1.0, 2.117e-07, 8.681e-08, -1.0, 2.117e-07, 8.681e-08, -1.0, 5.87e-08, 4.328e-08, -1.0, 5.96e-08, 4.353e-08, -1.0, 2.117e-07, 8.681e-08, -1.0, 2.117e-07, 8.681e-08, -1.0, 2.117e-07, 8.681e-08, -1.0, 2.117e-07, 8.681e-08, -1.0, 2.117e-07, 8.681e-08, -1.0, 2.117e-07, 8.681e-08, -1.0, 2.117e-07, 8.681e-08, -1.0, 2.117e-07, 8.681e-08, -1.0, 2.117e-07, 8.681e-08, -1.0, 2.117e-07, 8.681e-08, -1.0, 2.117e-07, 8.681e-08, -1.0, 2.117e-07, 8.681e-08, -1.0, 2.117e-07, 8.681e-08, -1.0, 2.117e-07, 8.681e-08, -1.0, 2.117e-07, 8.681e-08, -1.0, 2.117e-07, 8.681e-08, -1.0, 2.117e-07, 8.681e-08, -1.0, 2.117e-07, 8.681e-08, -1.0, 2.117e-07, 8.681e-08, -1.0, 2.117e-07, 8.681e-08, -1.0, 2.117e-07, 8.681e-08, -1.0, 2.117e-07, 8.681e-08, -1.0, 2.117e-07, 8.681e-08, -1.0, 2.117e-07, 8.681e-08, -1.0, 2.117e-07, 8.681e-08, -1.0, 2.117e-07, 8.681e-08, -1.0, 2.117e-07, 8.681e-08, -1.0, 2.117e-07, 8.681e-08, -1.0, 2.117e-07, 8.681e-08, -1.0, 1.3e-07, 6.355e-08, -1.0, 7.01e-08, 4.652e-08, -1.0, 7.01e-08, 4.652e-08, -1.0, 1.3e-07, 6.355e-08, -1.0, -9.342e-08, 0.0, -1.0, -9.342e-08, 0.0, -1.0, -9.342e-08, 0.0, -1.0, -9.342e-08, 0.0, -1.0, -9.342e-08, 0.0, -1.0, -9.342e-08, 0.0, -1.0, -9.342e-08, 0.0, -1.0, -9.342e-08, 0.0, -1.0, -9.342e-08, 0.0, -1.0, -9.342e-08, 0.0, -1.0, -9.342e-08, 0.0, -1.0, -9.342e-08, 0.0, -1.0, -9.342e-08, 0.0, -1.0, -9.342e-08, 0.0, -1.0, -9.342e-08, 0.0, -1.0, -9.342e-08, 0.0, -1.0, -9.342e-08, 0.0, -1.0, -9.342e-08, 0.0, -1.0, -9.342e-08, 0.0, -1.0, -9.342e-08, 0.0, -1.0, -9.342e-08, 0.0, -1.0, -9.342e-08, 0.0, -1.0, -9.342e-08, 0.0, -1.0, -9.342e-08, 0.0, -1.0, -9.342e-08, 0.0, -1.0, -9.342e-08, 0.0, -1.0, -9.342e-08, 0.0, -1.0, -9.342e-08, 0.0, -1.0, -9.342e-08, 0.0, -1.0, 5.96e-08, 4.353e-08, -1.0, 5.87e-08, 4.328e-08, -1.0, -9.342e-08, 0.0, -1.0, -9.342e-08, 0.0, -1.0, -9.342e-08, 0.0, -1.0, -9.342e-08, 0.0, -1.0, -9.342e-08, 0.0, -1.0, -9.342e-08, 0.0, -1.0, -9.342e-08, 0.0, -1.0, -9.342e-08, 0.0, -1.0, -9.342e-08, 0.0, -1.0, -9.342e-08, 0.0, -1.0, -9.342e-08, 0.0, -1.0, 8.835e-09, -2.373e-08, -1.0, 3.995e-07, -1.144e-07, -1.0, -1.0, 0.0, 0.0, -1.0, 0.0, 0.0, -1.0, 0.0, 0.0, -1.0, 0.0, 0.0, 0.0, 0.0, -1.0, 0.0, 0.0, -1.0, 0.0, 0.0, -1.0, 0.0, 0.0, -1.0, 1.0, 0.0, -8.882e-16, 1.0, 0.0, -8.882e-16, 1.0, 0.0, -8.882e-16, 1.0, 0.0, -8.882e-16, 0.0, 0.0, 1.0, 0.0, 0.0, 1.0, 0.0, 0.0, 1.0, 0.0, 0.0, 1.0, 0.0, -1.0, -1.06e-10, 0.0, -1.0, -1.06e-10, 0.0, -1.0, -1.06e-10, 0.0, -1.0, -1.06e-10, 0.0, 1.0, 0.0, 0.0, 1.0, 0.0, 0.0, 1.0, 0.0, 0.0, 1.0, 0.0, 0.0, -1.0, -1.06e-10, 0.0, -1.0, -1.06e-10, 0.0, -1.0, -1.06e-10, 0.0, -1.0, -1.06e-10, 0.0, 1.0, 0.0, 0.0, 1.0, 0.0, 0.0, 1.0, 0.0, 0.0, 1.0, 0.0, 1.0, 1.223e-07, 0.0, 1.0, 1.223e-07, 0.0, 1.0, 1.223e-07, 0.0, 1.0, 1.223e-07, 0.0, -2.304e-05, -1.192e-07, 1.0, -2.304e-05, -1.192e-07, 1.0, -2.304e-05, -1.192e-07, 1.0, -2.304e-05, -1.192e-07, 1.0, -1.0, -1.53e-09, -5.96e-08, -1.0, -1.53e-09, -5.96e-08, -1.0, -1.53e-09, -5.96e-08, -1.0, -1.53e-09, -5.96e-08, 2.073e-05, 3.874e-07, -1.0, 2.073e-05, 3.874e-07, -1.0, 2.073e-05, 3.874e-07, -1.0, 2.073e-05, 3.874e-07, -1.0])] * 3)])

# ---- objects
ob_sun = bpy.data.objects.new('Sun', light_sun_001)
ob_plane_001 = bpy.data.objects.new('Plane.001', me_plane_001)

# ---- transforms, parenting, visibility, modifiers, constraints
ob_sun.location = (-22.74, -11.09, -5.853)
ob_sun.lineart.crease_threshold = 0.0
ob_plane_001.location = (0.0, 0.0, -0.207)
ob_plane_001.rotation_euler = (1.571, -0.0, 1.571)
ob_plane_001.lineart.crease_threshold = 0.0

# ---- collection membership
col_collection_1.objects.link(ob_sun)
col_collection_1.objects.link(ob_plane_001)

# ---- scene / render settings (as saved in the file)
scene.frame_start = 1; scene.frame_end = 250; scene.frame_set(1)
scene.render.engine = 'BLENDER_EEVEE_NEXT'
scene.render.resolution_percentage = 50
scene.render.dither_intensity = 0.0
scene.cycles.use_denoising = False
scene.cycles.samples = 128
scene.cycles.sampling_pattern = 'TABULATED_SOBOL'
scene.cycles.light_sampling_threshold = 0.0
scene.cycles.use_adaptive_sampling = False
scene.cycles.use_light_tree = False
scene.cycles.blur_glossy = 0.0
scene.cycles.sample_clamp_indirect = 0.0
scene.view_settings.view_transform = 'Standard'
bpy.context.view_layer.update()

# ---- added for rendering (the .blend has no active camera): camera
cam_auto = bpy.data.cameras.new('AutoCamera')
cam_auto.lens = 50.0
cam_auto.sensor_width = 36.0
cam_auto.clip_end = 1000.0
ob_auto_camera = bpy.data.objects.new('AutoCamera', cam_auto)
scene.collection.objects.link(ob_auto_camera)
ob_auto_camera.location = (22.4243, -26.9092, 21.9672)
ob_auto_camera.rotation_euler = (1.09748, -7.21219e-08, 0.694738)
scene.camera = ob_auto_camera
bpy.context.view_layer.update()
